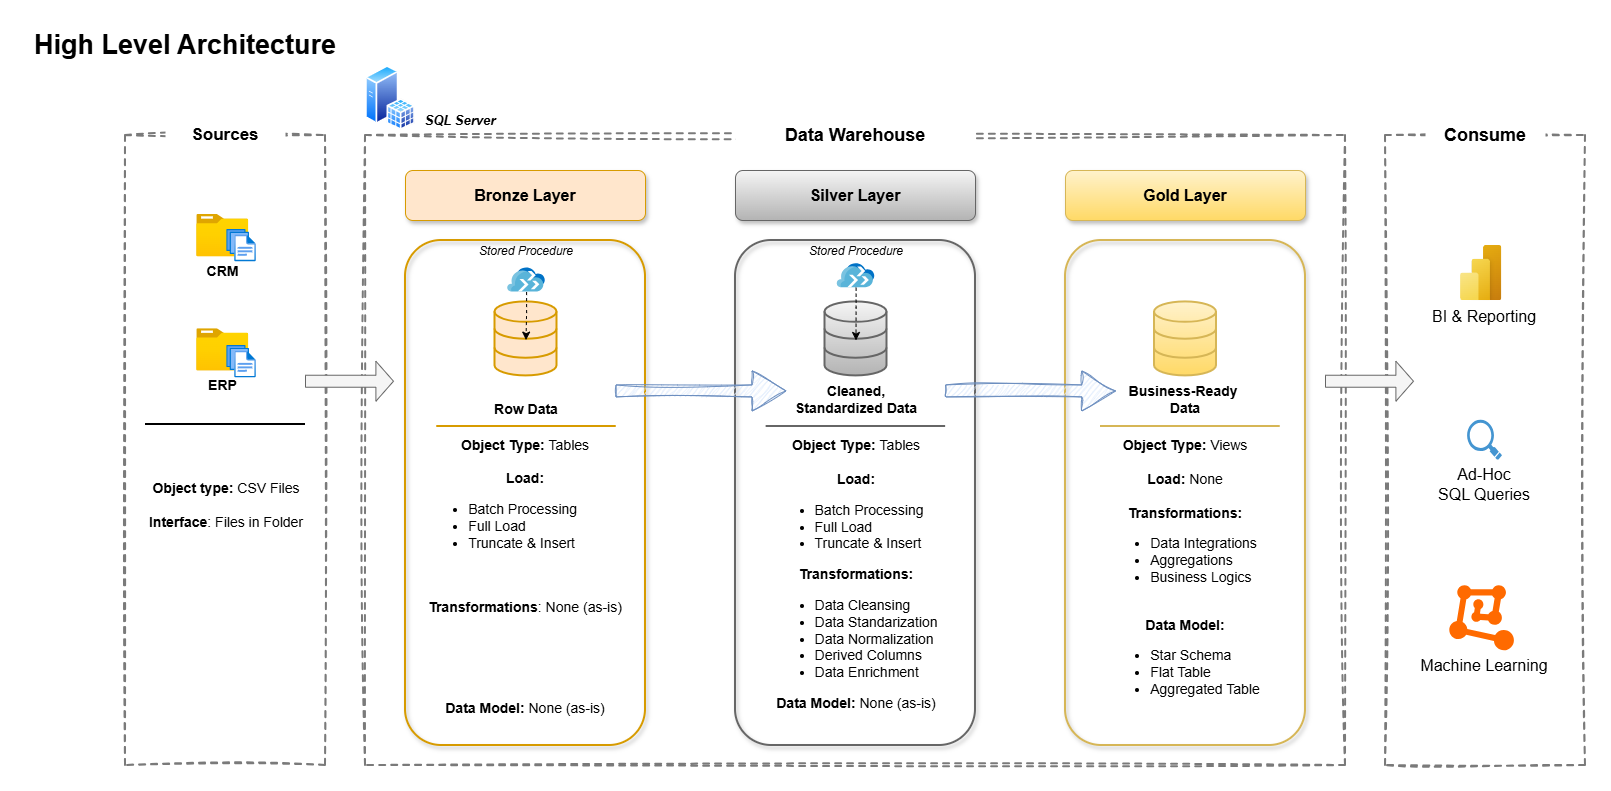

The diagram above was exported from draw.io. Its source (the exported page's mxGraphModel, read from the mxfile embedded in the PNG):
<mxGraphModel dx="1426" dy="875" grid="1" gridSize="10" guides="1" tooltips="1" connect="1" arrows="1" fold="1" page="1" pageScale="1" pageWidth="1654" pageHeight="1169" math="0" shadow="0">
  <root>
    <mxCell id="0" />
    <mxCell id="1" parent="0" />
    <mxCell id="bwdiVImW5YlO2pHPVS6Z-5" parent="1" style="rounded=0;whiteSpace=wrap;html=1;fillColor=none;dashed=1;strokeColor=light-dark(#7a7a7a, #ededed);strokeWidth=2;sketch=1;curveFitting=1;jiggle=2;" value="" vertex="1">
      <mxGeometry height="630" width="980" x="340" y="110" as="geometry" />
    </mxCell>
    <mxCell id="bwdiVImW5YlO2pHPVS6Z-6" parent="1" style="rounded=0;whiteSpace=wrap;html=1;fillColor=none;dashed=1;strokeColor=light-dark(#7a7a7a, #ededed);strokeWidth=2;sketch=1;curveFitting=1;jiggle=2;glass=0;shadow=0;" value="" vertex="1">
      <mxGeometry height="630" width="200" x="1360" y="110" as="geometry" />
    </mxCell>
    <mxCell id="bwdiVImW5YlO2pHPVS6Z-2" parent="1" style="rounded=0;whiteSpace=wrap;html=1;fillColor=none;dashed=1;strokeColor=light-dark(#7a7a7a, #ededed);strokeWidth=2;sketch=1;curveFitting=1;jiggle=2;" value="" vertex="1">
      <mxGeometry height="630" width="200" x="100" y="110" as="geometry" />
    </mxCell>
    <mxCell id="bwdiVImW5YlO2pHPVS6Z-1" parent="1" style="rounded=1;whiteSpace=wrap;html=1;fillColor=none;strokeColor=none;" value="&lt;font style=&quot;font-size: 27px;&quot;&gt;&lt;b style=&quot;&quot;&gt;High Level Architecture&lt;/b&gt;&lt;/font&gt;" vertex="1">
      <mxGeometry height="40" width="320" as="geometry" />
    </mxCell>
    <mxCell id="bwdiVImW5YlO2pHPVS6Z-9" parent="1" style="rounded=1;whiteSpace=wrap;html=1;fillColor=default;strokeColor=none;" value="&lt;b&gt;&lt;font style=&quot;font-size: 17px;&quot;&gt;Sources&lt;/font&gt;&lt;/b&gt;" vertex="1">
      <mxGeometry height="40" width="120" x="140" y="90" as="geometry" />
    </mxCell>
    <mxCell id="bwdiVImW5YlO2pHPVS6Z-10" parent="1" style="rounded=1;whiteSpace=wrap;html=1;fillColor=default;strokeColor=none;" value="&lt;b&gt;&lt;font style=&quot;font-size: 18px;&quot;&gt;Data Warehouse&lt;/font&gt;&lt;/b&gt;" vertex="1">
      <mxGeometry height="40" width="240" x="710" y="90" as="geometry" />
    </mxCell>
    <mxCell id="bwdiVImW5YlO2pHPVS6Z-11" parent="1" style="rounded=1;whiteSpace=wrap;html=1;fillColor=default;strokeColor=none;" value="&lt;b&gt;&lt;font style=&quot;font-size: 18px;&quot;&gt;Consume&lt;/font&gt;&lt;/b&gt;" vertex="1">
      <mxGeometry height="40" width="120" x="1400" y="90" as="geometry" />
    </mxCell>
    <mxCell id="bwdiVImW5YlO2pHPVS6Z-12" parent="1" style="rounded=1;whiteSpace=wrap;html=1;fillColor=#ffe6cc;strokeColor=#d79b00;shadow=1;fontSize=16;" value="&lt;font&gt;&lt;b&gt;Bronze Layer&lt;/b&gt;&lt;/font&gt;" vertex="1">
      <mxGeometry height="50" width="240" x="380" y="145" as="geometry" />
    </mxCell>
    <mxCell id="bwdiVImW5YlO2pHPVS6Z-14" parent="1" style="rounded=1;whiteSpace=wrap;html=1;fillColor=none;strokeColor=#d79b00;strokeWidth=2;shadow=1;" value="" vertex="1">
      <mxGeometry height="505" width="240" x="380" y="215" as="geometry" />
    </mxCell>
    <mxCell id="bwdiVImW5YlO2pHPVS6Z-15" parent="1" style="rounded=1;whiteSpace=wrap;html=1;fillColor=#f5f5f5;strokeColor=#666666;gradientColor=#b3b3b3;shadow=1;fontSize=16;" value="&lt;font&gt;&lt;b&gt;Silver Layer&lt;/b&gt;&lt;/font&gt;" vertex="1">
      <mxGeometry height="50" width="240" x="710" y="145" as="geometry" />
    </mxCell>
    <mxCell id="bwdiVImW5YlO2pHPVS6Z-16" parent="1" style="rounded=1;whiteSpace=wrap;html=1;fillColor=none;strokeColor=#666666;gradientColor=#b3b3b3;strokeWidth=2;shadow=1;" value="" vertex="1">
      <mxGeometry height="505" width="240" x="710" y="215" as="geometry" />
    </mxCell>
    <mxCell id="bwdiVImW5YlO2pHPVS6Z-17" parent="1" style="rounded=1;whiteSpace=wrap;html=1;fillColor=#fff2cc;strokeColor=#d6b656;gradientColor=#ffd966;shadow=1;fontSize=16;" value="&lt;font&gt;&lt;b&gt;Gold Layer&lt;/b&gt;&lt;/font&gt;" vertex="1">
      <mxGeometry height="50" width="240" x="1040" y="145" as="geometry" />
    </mxCell>
    <mxCell id="bwdiVImW5YlO2pHPVS6Z-18" parent="1" style="rounded=1;whiteSpace=wrap;html=1;fillColor=none;strokeColor=#d6b656;gradientColor=#ffd966;strokeWidth=2;shadow=1;" value="" vertex="1">
      <mxGeometry height="505" width="240" x="1040" y="215" as="geometry" />
    </mxCell>
    <mxCell id="bwdiVImW5YlO2pHPVS6Z-19" parent="1" style="image;aspect=fixed;html=1;points=[];align=center;fontSize=14;image=img/lib/azure2/general/Folder_Blank.svg;" value="&lt;b&gt;CRM&lt;/b&gt;" vertex="1">
      <mxGeometry height="42.2" width="52" x="171.25" y="189" as="geometry" />
    </mxCell>
    <mxCell id="bwdiVImW5YlO2pHPVS6Z-20" parent="1" style="image;aspect=fixed;html=1;points=[];align=center;fontSize=12;image=img/lib/azure2/general/Files.svg;" value="" vertex="1">
      <mxGeometry height="32.26" width="29.5" x="201.25" y="203.93" as="geometry" />
    </mxCell>
    <mxCell id="bwdiVImW5YlO2pHPVS6Z-24" parent="1" style="line;strokeWidth=2;html=1;" value="" vertex="1">
      <mxGeometry height="10" width="160" x="120" y="394" as="geometry" />
    </mxCell>
    <mxCell id="bwdiVImW5YlO2pHPVS6Z-25" parent="1" style="text;html=1;whiteSpace=wrap;strokeColor=none;fillColor=none;align=center;verticalAlign=middle;rounded=0;autosize=1;resizable=0;" value="&lt;font style=&quot;font-size: 14px;&quot;&gt;&lt;b style=&quot;&quot;&gt;Object type:&lt;/b&gt;&amp;nbsp;CSV Files&lt;br&gt;&lt;b style=&quot;&quot;&gt;&lt;br&gt;Interface&lt;/b&gt;: Files in Folder&lt;/font&gt;" vertex="1">
      <mxGeometry height="60" width="180" x="111" y="450" as="geometry" />
    </mxCell>
    <mxCell id="bwdiVImW5YlO2pHPVS6Z-26" parent="1" style="html=1;verticalLabelPosition=bottom;align=center;labelBackgroundColor=#ffffff;verticalAlign=top;strokeWidth=2;strokeColor=#d79b00;shadow=0;dashed=0;shape=mxgraph.ios7.icons.data;fillColor=#ffe6cc;" value="" vertex="1">
      <mxGeometry height="74" width="62" x="469.5" y="276.42" as="geometry" />
    </mxCell>
    <mxCell id="bwdiVImW5YlO2pHPVS6Z-27" parent="1" style="html=1;verticalLabelPosition=bottom;align=center;labelBackgroundColor=#ffffff;verticalAlign=top;strokeWidth=2;strokeColor=#666666;shadow=0;dashed=0;shape=mxgraph.ios7.icons.data;fillColor=#f5f5f5;gradientColor=#b3b3b3;" value="" vertex="1">
      <mxGeometry height="74" width="62" x="799.5" y="276.42" as="geometry" />
    </mxCell>
    <mxCell id="bwdiVImW5YlO2pHPVS6Z-28" parent="1" style="html=1;verticalLabelPosition=bottom;align=center;labelBackgroundColor=#ffffff;verticalAlign=top;strokeWidth=2;strokeColor=#d6b656;shadow=0;dashed=0;shape=mxgraph.ios7.icons.data;fillColor=#fff2cc;gradientColor=#ffd966;" value="" vertex="1">
      <mxGeometry height="74" width="62" x="1128.9999999999998" y="276.42" as="geometry" />
    </mxCell>
    <mxCell id="bwdiVImW5YlO2pHPVS6Z-29" parent="1" style="shape=singleArrow;whiteSpace=wrap;html=1;fillColor=#f5f5f5;strokeColor=#666666;fontColor=#333333;" value="" vertex="1">
      <mxGeometry height="40" width="88" x="280" y="335.73" as="geometry" />
    </mxCell>
    <mxCell id="bwdiVImW5YlO2pHPVS6Z-30" parent="1" style="shape=singleArrow;whiteSpace=wrap;html=1;fillColor=#dae8fc;strokeColor=#6c8ebf;sketch=1;curveFitting=1;jiggle=2;" value="" vertex="1">
      <mxGeometry height="40" width="170" x="590.5" y="345.42" as="geometry" />
    </mxCell>
    <mxCell id="bwdiVImW5YlO2pHPVS6Z-34" parent="1" style="text;html=1;whiteSpace=wrap;strokeColor=none;fillColor=none;align=center;verticalAlign=middle;rounded=0;autosize=1;resizable=0;" value="&lt;font style=&quot;font-size: 14px;&quot;&gt;&lt;b style=&quot;&quot;&gt;Row Data&lt;/b&gt;&lt;/font&gt;" vertex="1">
      <mxGeometry height="30" width="90" x="455.5" y="369" as="geometry" />
    </mxCell>
    <mxCell id="bwdiVImW5YlO2pHPVS6Z-35" parent="1" style="text;html=1;whiteSpace=wrap;strokeColor=none;fillColor=none;align=center;verticalAlign=middle;rounded=0;autosize=1;resizable=0;" value="&lt;font style=&quot;font-size: 14px;&quot;&gt;&lt;b style=&quot;&quot;&gt;Cleaned, &lt;br&gt;Standardized Data&lt;/b&gt;&lt;/font&gt;" vertex="1">
      <mxGeometry height="50" width="150" x="755.5" y="349" as="geometry" />
    </mxCell>
    <mxCell id="bwdiVImW5YlO2pHPVS6Z-36" parent="1" style="text;html=1;whiteSpace=wrap;strokeColor=none;fillColor=none;align=center;verticalAlign=middle;rounded=0;autosize=1;resizable=0;" value="&lt;font style=&quot;font-size: 14px;&quot;&gt;&lt;b style=&quot;&quot;&gt;Business-Ready&amp;nbsp;&lt;br&gt;Data&lt;/b&gt;&lt;/font&gt;" vertex="1">
      <mxGeometry height="50" width="140" x="1090" y="349" as="geometry" />
    </mxCell>
    <mxCell id="bwdiVImW5YlO2pHPVS6Z-38" parent="1" style="text;html=1;whiteSpace=wrap;strokeColor=none;fillColor=none;align=center;verticalAlign=middle;rounded=0;autosize=1;resizable=0;" value="&lt;font style=&quot;font-size: 14px;&quot;&gt;&lt;b style=&quot;&quot;&gt;Object Type: &lt;/b&gt;Tables&lt;br&gt;&lt;br&gt;&lt;/font&gt;&lt;div style=&quot;&quot;&gt;&lt;font style=&quot;font-size: 14px;&quot;&gt;&lt;span style=&quot;background-color: transparent; color: light-dark(rgb(0, 0, 0), rgb(255, 255, 255));&quot;&gt;&lt;b&gt;Load:&lt;/b&gt;&lt;br&gt;&lt;ul style=&quot;&quot;&gt;&lt;li style=&quot;text-align: left;&quot;&gt;Batch Processing&lt;/li&gt;&lt;li style=&quot;text-align: left;&quot;&gt;Full Load&lt;/li&gt;&lt;li style=&quot;text-align: left;&quot;&gt;Truncate &amp;amp; Insert&lt;/li&gt;&lt;/ul&gt;&lt;/span&gt;&lt;span style=&quot;background-color: transparent; color: light-dark(rgb(0, 0, 0), rgb(255, 255, 255));&quot;&gt;&lt;b&gt;&lt;br&gt;&lt;br&gt;Transformations&lt;/b&gt;: None (as-is)&lt;br&gt;&lt;/span&gt;&lt;br&gt;&lt;br&gt;&lt;br&gt;&lt;br&gt;&lt;br&gt;&lt;b style=&quot;&quot;&gt;Data Model:&amp;nbsp;&lt;/b&gt;None (as-is)&lt;/font&gt;&lt;br style=&quot;background-color: transparent; color: light-dark(rgb(0, 0, 0), rgb(255, 255, 255));&quot;&gt;&lt;/div&gt;" vertex="1">
      <mxGeometry height="290" width="220" x="390" y="406" as="geometry" />
    </mxCell>
    <mxCell id="bwdiVImW5YlO2pHPVS6Z-40" parent="1" style="text;html=1;whiteSpace=wrap;strokeColor=none;fillColor=none;align=center;verticalAlign=middle;rounded=0;autosize=1;resizable=0;" value="&lt;font style=&quot;font-size: 14px;&quot;&gt;&lt;b style=&quot;&quot;&gt;Object Type: &lt;/b&gt;Tables&lt;br&gt;&lt;br&gt;&lt;/font&gt;&lt;div style=&quot;&quot;&gt;&lt;font style=&quot;font-size: 14px;&quot;&gt;&lt;span style=&quot;background-color: transparent; color: light-dark(rgb(0, 0, 0), rgb(255, 255, 255));&quot;&gt;&lt;b&gt;Load:&lt;/b&gt;&lt;br&gt;&lt;ul style=&quot;&quot;&gt;&lt;li style=&quot;text-align: left;&quot;&gt;Batch Processing&lt;/li&gt;&lt;li style=&quot;text-align: left;&quot;&gt;Full Load&lt;/li&gt;&lt;li style=&quot;text-align: left;&quot;&gt;Truncate &amp;amp; Insert&lt;/li&gt;&lt;/ul&gt;&lt;/span&gt;&lt;span style=&quot;background-color: transparent; color: light-dark(rgb(0, 0, 0), rgb(255, 255, 255));&quot;&gt;&lt;b&gt;Transformations:&lt;/b&gt;&lt;br&gt;&lt;ul style=&quot;&quot;&gt;&lt;li style=&quot;text-align: left;&quot;&gt;Data Cleansing&lt;/li&gt;&lt;li style=&quot;text-align: left;&quot;&gt;Data Standarization&lt;/li&gt;&lt;li style=&quot;text-align: left;&quot;&gt;Data Normalization&lt;/li&gt;&lt;li style=&quot;text-align: left;&quot;&gt;Derived Columns&lt;/li&gt;&lt;li style=&quot;text-align: left;&quot;&gt;Data Enrichment&lt;/li&gt;&lt;/ul&gt;&lt;/span&gt;&lt;b style=&quot;&quot;&gt;Data Model: &lt;/b&gt;None (as-is)&lt;/font&gt;&lt;br style=&quot;background-color: transparent; color: light-dark(rgb(0, 0, 0), rgb(255, 255, 255));&quot;&gt;&lt;/div&gt;" vertex="1">
      <mxGeometry height="290" width="190" x="735.5" y="404" as="geometry" />
    </mxCell>
    <mxCell id="bwdiVImW5YlO2pHPVS6Z-44" parent="1" style="line;strokeWidth=2;html=1;fillColor=#f5f5f5;strokeColor=#666666;gradientColor=#b3b3b3;" value="" vertex="1">
      <mxGeometry height="10" width="179.5" x="740.63" y="396" as="geometry" />
    </mxCell>
    <mxCell id="bwdiVImW5YlO2pHPVS6Z-47" parent="1" style="text;html=1;whiteSpace=wrap;strokeColor=none;fillColor=none;align=center;verticalAlign=middle;rounded=0;autosize=1;resizable=0;" value="&lt;font style=&quot;font-size: 14px;&quot;&gt;&lt;b style=&quot;&quot;&gt;Object Type: &lt;/b&gt;Views&lt;br&gt;&lt;br&gt;&lt;/font&gt;&lt;div style=&quot;&quot;&gt;&lt;font style=&quot;font-size: 14px;&quot;&gt;&lt;span style=&quot;background-color: transparent; color: light-dark(rgb(0, 0, 0), rgb(255, 255, 255));&quot;&gt;&lt;b&gt;Load:&amp;nbsp;&lt;/b&gt;None&lt;br&gt;&lt;/span&gt;&lt;span style=&quot;background-color: transparent; color: light-dark(rgb(0, 0, 0), rgb(255, 255, 255));&quot;&gt;&lt;b&gt;&lt;br&gt;Transformations:&lt;/b&gt;&lt;br&gt;&lt;ul style=&quot;&quot;&gt;&lt;li style=&quot;text-align: left;&quot;&gt;Data Integrations&lt;br&gt;&lt;/li&gt;&lt;li style=&quot;text-align: left;&quot;&gt;Aggregations&lt;/li&gt;&lt;li style=&quot;text-align: left;&quot;&gt;Business Logics&lt;/li&gt;&lt;/ul&gt;&lt;/span&gt;&lt;br&gt;&lt;b style=&quot;&quot;&gt;Data Model: &lt;/b&gt;&lt;br&gt;&lt;ul style=&quot;&quot;&gt;&lt;li style=&quot;text-align: left;&quot;&gt;&lt;font style=&quot;&quot;&gt;Star Schema&lt;/font&gt;&lt;/li&gt;&lt;li style=&quot;text-align: left;&quot;&gt;&lt;font style=&quot;&quot;&gt;Flat Table&lt;/font&gt;&lt;/li&gt;&lt;li style=&quot;text-align: left;&quot;&gt;&lt;font style=&quot;&quot;&gt;Aggregated Table&lt;/font&gt;&lt;/li&gt;&lt;/ul&gt;&lt;/font&gt;&lt;/div&gt;" vertex="1">
      <mxGeometry height="290" width="170" x="1075" y="404" as="geometry" />
    </mxCell>
    <mxCell id="bwdiVImW5YlO2pHPVS6Z-48" parent="1" style="image;aspect=fixed;html=1;points=[];align=center;fontSize=12;image=img/lib/azure2/power_platform/PowerBI.svg;" value="" vertex="1">
      <mxGeometry height="55.16" width="41.36" x="1435.0700000000002" y="220" as="geometry" />
    </mxCell>
    <mxCell id="bwdiVImW5YlO2pHPVS6Z-49" parent="1" style="text;html=1;whiteSpace=wrap;strokeColor=none;fillColor=none;align=center;verticalAlign=middle;rounded=0;autosize=1;resizable=0;fontSize=16;" value="&lt;font&gt;BI &amp;amp; Reporting&lt;/font&gt;" vertex="1">
      <mxGeometry height="30" width="130" x="1394" y="276.42" as="geometry" />
    </mxCell>
    <mxCell id="bwdiVImW5YlO2pHPVS6Z-50" parent="1" style="shadow=0;dashed=0;html=1;strokeColor=none;fillColor=#4495D1;labelPosition=center;verticalLabelPosition=bottom;verticalAlign=top;align=center;outlineConnect=0;shape=mxgraph.veeam.magnifying_glass;pointerEvents=1;" value="" vertex="1">
      <mxGeometry height="40.2" width="34.85" x="1441.59" y="394.16" as="geometry" />
    </mxCell>
    <mxCell id="bwdiVImW5YlO2pHPVS6Z-51" parent="1" style="text;html=1;whiteSpace=wrap;strokeColor=none;fillColor=none;align=center;verticalAlign=middle;rounded=0;autosize=1;resizable=0;fontSize=16;" value="&lt;font&gt;Ad-Hoc&lt;br&gt;SQL Queries&lt;/font&gt;" vertex="1">
      <mxGeometry height="50" width="120" x="1399" y="434.36" as="geometry" />
    </mxCell>
    <mxCell id="bwdiVImW5YlO2pHPVS6Z-52" parent="1" style="points=[];aspect=fixed;html=1;align=center;shadow=0;dashed=0;fillColor=#FF6A00;strokeColor=none;shape=mxgraph.alibaba_cloud.machine_learning;" value="" vertex="1">
      <mxGeometry height="65" width="64.62" x="1423.8" y="559.72" as="geometry" />
    </mxCell>
    <mxCell id="bwdiVImW5YlO2pHPVS6Z-53" parent="1" style="text;html=1;whiteSpace=wrap;strokeColor=none;fillColor=none;align=center;verticalAlign=middle;rounded=0;autosize=1;resizable=0;fontSize=16;" value="&lt;font&gt;Machine Learning&lt;/font&gt;" vertex="1">
      <mxGeometry height="30" width="150" x="1384.02" y="624.72" as="geometry" />
    </mxCell>
    <mxCell id="bwdiVImW5YlO2pHPVS6Z-54" parent="1" style="image;aspect=fixed;perimeter=ellipsePerimeter;html=1;align=center;shadow=0;dashed=0;spacingTop=3;image=img/lib/active_directory/sql_server.svg;" value="" vertex="1">
      <mxGeometry height="64.94" width="50" x="340" y="40" as="geometry" />
    </mxCell>
    <mxCell id="bwdiVImW5YlO2pHPVS6Z-55" parent="1" style="text;html=1;whiteSpace=wrap;strokeColor=none;fillColor=none;align=center;verticalAlign=middle;rounded=0;autosize=1;resizable=0;fontSize=13;" value="&lt;i&gt;&lt;b&gt;SQL Server&lt;/b&gt;&lt;/i&gt;" vertex="1">
      <mxGeometry height="30" width="90" x="390" y="80" as="geometry" />
    </mxCell>
    <mxCell id="3GDj0lXeenS7q8bD06PV-4" parent="1" style="image;aspect=fixed;html=1;points=[];align=center;fontSize=14;image=img/lib/azure2/general/Folder_Blank.svg;" value="&lt;b&gt;ERP&lt;/b&gt;" vertex="1">
      <mxGeometry height="42.2" width="52" x="171.25" y="303.22" as="geometry" />
    </mxCell>
    <mxCell id="3GDj0lXeenS7q8bD06PV-5" parent="1" style="image;aspect=fixed;html=1;points=[];align=center;fontSize=12;image=img/lib/azure2/general/Files.svg;" value="" vertex="1">
      <mxGeometry height="32.26" width="29.5" x="201.25" y="320" as="geometry" />
    </mxCell>
    <mxCell id="3GDj0lXeenS7q8bD06PV-7" parent="1" style="text;html=1;whiteSpace=wrap;strokeColor=none;fillColor=none;align=center;verticalAlign=middle;rounded=0;" value="&lt;i&gt;Stored Procedure&lt;/i&gt;" vertex="1">
      <mxGeometry height="30" width="110" x="445.5" y="210.93" as="geometry" />
    </mxCell>
    <mxCell id="3GDj0lXeenS7q8bD06PV-10" parent="1" style="text;html=1;whiteSpace=wrap;strokeColor=none;fillColor=none;align=center;verticalAlign=middle;rounded=0;" value="&lt;i&gt;Stored Procedure&lt;/i&gt;" vertex="1">
      <mxGeometry height="30" width="110" x="775.5" y="211" as="geometry" />
    </mxCell>
    <mxCell id="3GDj0lXeenS7q8bD06PV-11" parent="1" style="image;sketch=0;aspect=fixed;html=1;points=[];align=center;fontSize=12;image=img/lib/mscae/Migration_Projects.svg;" value="" vertex="1">
      <mxGeometry height="24" width="37.5" x="811.75" y="238.2" as="geometry" />
    </mxCell>
    <mxCell id="3GDj0lXeenS7q8bD06PV-12" edge="1" parent="1" source="3GDj0lXeenS7q8bD06PV-11" style="edgeStyle=orthogonalEdgeStyle;rounded=0;orthogonalLoop=1;jettySize=auto;html=1;entryX=0.5;entryY=0.521;entryDx=0;entryDy=0;entryPerimeter=0;dashed=1;" target="bwdiVImW5YlO2pHPVS6Z-27">
      <mxGeometry relative="1" as="geometry" />
    </mxCell>
    <mxCell id="bwdiVImW5YlO2pHPVS6Z-45" parent="1" style="line;strokeWidth=2;html=1;fillColor=#fff2cc;strokeColor=#d6b656;gradientColor=#ffd966;" value="" vertex="1">
      <mxGeometry height="10" width="179.75" x="1075" y="396" as="geometry" />
    </mxCell>
    <mxCell id="3GDj0lXeenS7q8bD06PV-8" parent="1" style="image;sketch=0;aspect=fixed;html=1;points=[];align=center;fontSize=12;image=img/lib/mscae/Migration_Projects.svg;" value="" vertex="1">
      <mxGeometry height="24" width="37.5" x="482.25" y="242.58" as="geometry" />
    </mxCell>
    <mxCell id="BQbo2KtkAgoPdhK3YCk0-5" edge="1" parent="1" source="3GDj0lXeenS7q8bD06PV-8" style="edgeStyle=orthogonalEdgeStyle;rounded=0;orthogonalLoop=1;jettySize=auto;html=1;entryX=0.5;entryY=0.516;entryDx=0;entryDy=0;entryPerimeter=0;dashed=1;" target="bwdiVImW5YlO2pHPVS6Z-26">
      <mxGeometry relative="1" as="geometry" />
    </mxCell>
    <mxCell id="SRRLAM-q2OPXEVOlmHTV-1" parent="1" style="line;strokeWidth=2;html=1;fillColor=#ffe6cc;strokeColor=#d79b00;" value="" vertex="1">
      <mxGeometry height="10" width="179.5" x="411.25" y="396" as="geometry" />
    </mxCell>
    <mxCell id="SRRLAM-q2OPXEVOlmHTV-2" parent="1" style="shape=singleArrow;whiteSpace=wrap;html=1;fillColor=#dae8fc;strokeColor=#6c8ebf;sketch=1;curveFitting=1;jiggle=2;" value="" vertex="1">
      <mxGeometry height="40" width="170" x="920.13" y="345.42" as="geometry" />
    </mxCell>
    <mxCell id="SRRLAM-q2OPXEVOlmHTV-3" parent="1" style="shape=singleArrow;whiteSpace=wrap;html=1;fillColor=#f5f5f5;strokeColor=#666666;fontColor=#333333;shadow=0;rounded=0;" value="" vertex="1">
      <mxGeometry height="40" width="88" x="1300" y="335.73" as="geometry" />
    </mxCell>
  </root>
</mxGraphModel>